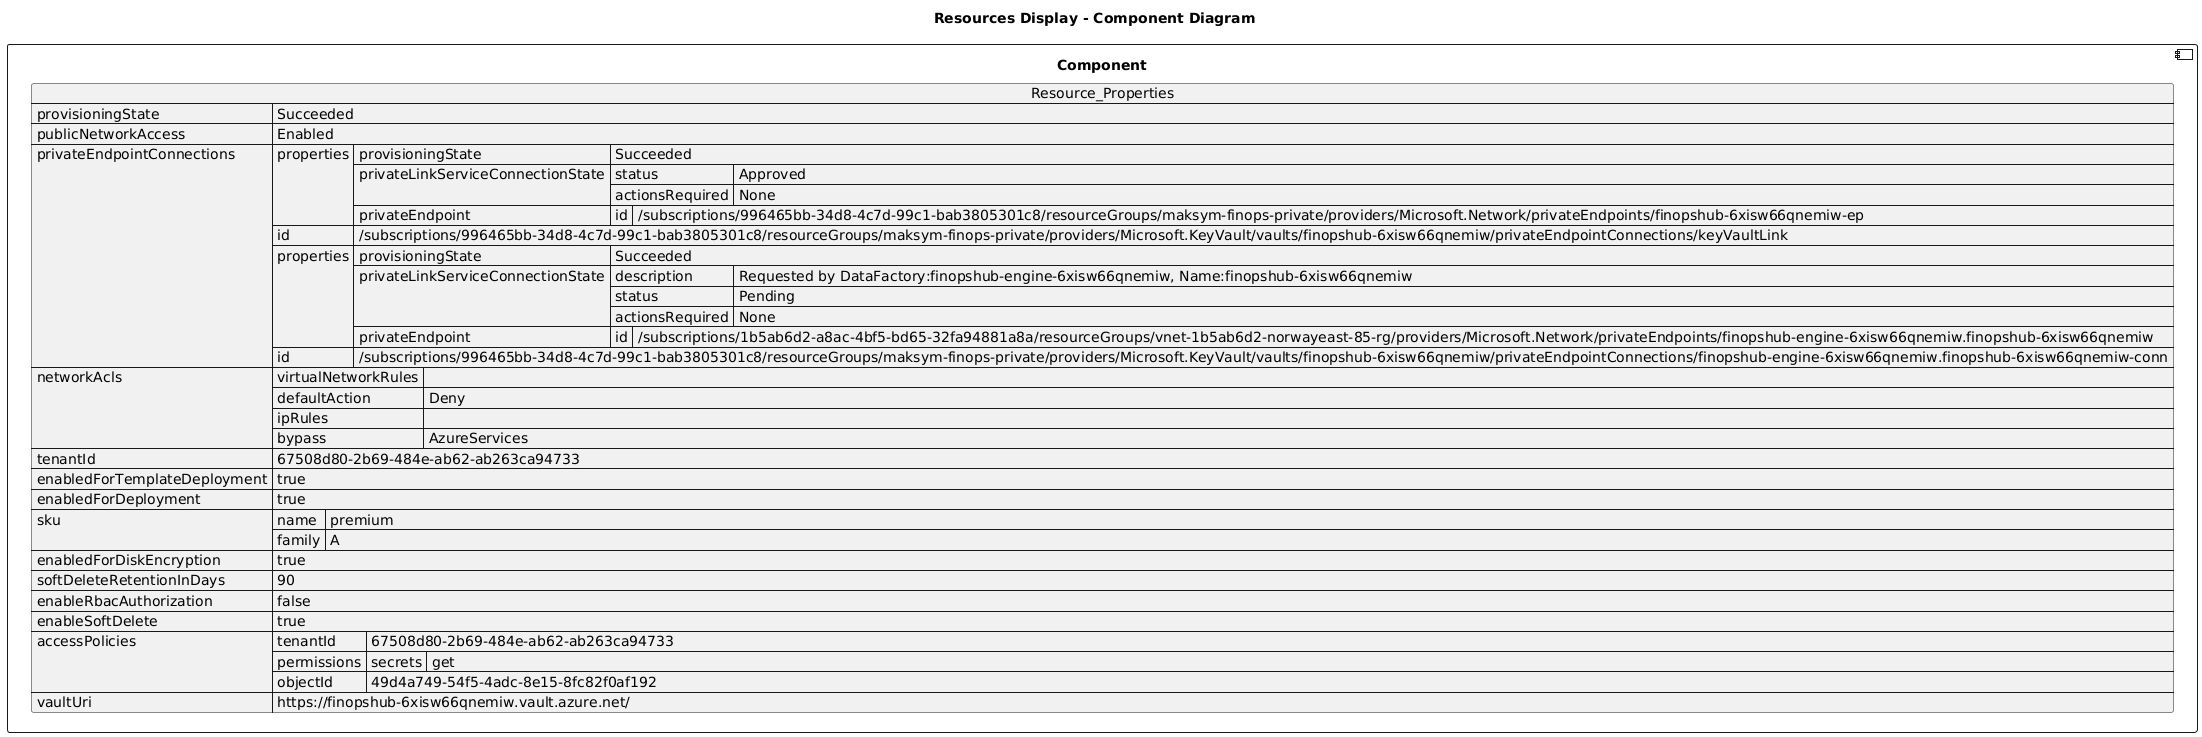

The diagram above was rendered by PlantUML. Its source (embedded in the PNG):
@startuml

title Resources Display - Component Diagram

component Component {

json  Resource_Properties {
  "provisioningState": "Succeeded",
  "publicNetworkAccess": "Enabled",
  "privateEndpointConnections": [
    {
      "properties": {
        "provisioningState": "Succeeded",
        "privateLinkServiceConnectionState": {
          "status": "Approved",
          "actionsRequired": "None"
        },
        "privateEndpoint": {
          "id": "/subscriptions/996465bb-34d8-4c7d-99c1-bab3805301c8/resourceGroups/maksym-finops-private/providers/Microsoft.Network/privateEndpoints/finopshub-6xisw66qnemiw-ep"
        }
      },
      "id": "/subscriptions/996465bb-34d8-4c7d-99c1-bab3805301c8/resourceGroups/maksym-finops-private/providers/Microsoft.KeyVault/vaults/finopshub-6xisw66qnemiw/privateEndpointConnections/keyVaultLink"
    },
    {
      "properties": {
        "provisioningState": "Succeeded",
        "privateLinkServiceConnectionState": {
          "description": "Requested by DataFactory:finopshub-engine-6xisw66qnemiw, Name:finopshub-6xisw66qnemiw",
          "status": "Pending",
          "actionsRequired": "None"
        },
        "privateEndpoint": {
          "id": "/subscriptions/1b5ab6d2-a8ac-4bf5-bd65-32fa94881a8a/resourceGroups/vnet-1b5ab6d2-norwayeast-85-rg/providers/Microsoft.Network/privateEndpoints/finopshub-engine-6xisw66qnemiw.finopshub-6xisw66qnemiw"
        }
      },
      "id": "/subscriptions/996465bb-34d8-4c7d-99c1-bab3805301c8/resourceGroups/maksym-finops-private/providers/Microsoft.KeyVault/vaults/finopshub-6xisw66qnemiw/privateEndpointConnections/finopshub-engine-6xisw66qnemiw.finopshub-6xisw66qnemiw-conn"
    }
  ],
  "networkAcls": {
    "virtualNetworkRules": [],
    "defaultAction": "Deny",
    "ipRules": [],
    "bypass": "AzureServices"
  },
  "tenantId": "67508d80-2b69-484e-ab62-ab263ca94733",
  "enabledForTemplateDeployment": true,
  "enabledForDeployment": true,
  "sku": {
    "name": "premium",
    "family": "A"
  },
  "enabledForDiskEncryption": true,
  "softDeleteRetentionInDays": 90,
  "enableRbacAuthorization": false,
  "enableSoftDelete": true,
  "accessPolicies": [
    {
      "tenantId": "67508d80-2b69-484e-ab62-ab263ca94733",
      "permissions": {
        "secrets": [
          "get"
        ]
      },
      "objectId": "49d4a749-54f5-4adc-8e15-8fc82f0af192"
    }
  ],
  "vaultUri": "https://finopshub-6xisw66qnemiw.vault.azure.net/"
}
}
@enduml